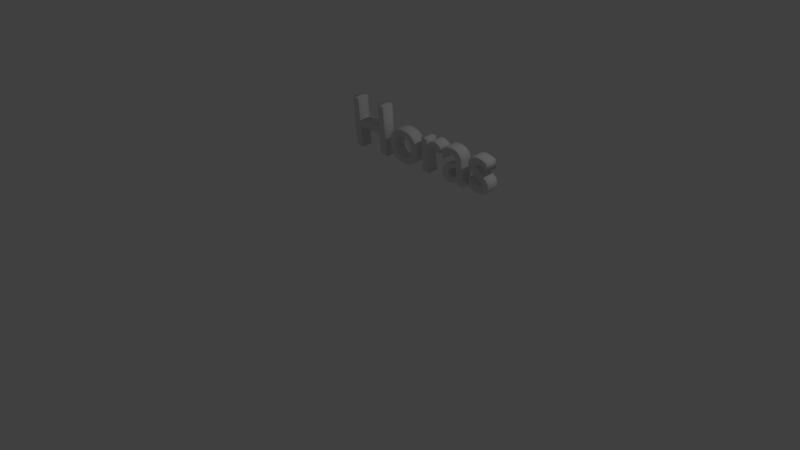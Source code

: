 # Source: Horas.blend  (saved by Blender 2.79.0; exported with 4.5.12 LTS)
import bpy
from mathutils import Matrix  # noqa: F401  (used for matrix-valued properties, if any)

bpy.ops.wm.read_factory_settings(use_empty=True)
scene = bpy.context.scene
scene.name = 'Scene'

# ---- collections
col_collection_1 = bpy.data.collections.new('Collection 1'); scene.collection.children.link(col_collection_1)

# ---- world
world_world = bpy.data.worlds.new('World'); scene.world = world_world
world_world.color = (0.05088, 0.05088, 0.05088)
world_world.use_sun_shadow = False
world_world.sun_shadow_jitter_overblur = 0.0
world_world.cycles.sampling_method = 'MANUAL'

# ---- cameras
cam_camera = bpy.data.cameras.new('Camera')
cam_camera.clip_end = 100.0
cam_camera.lens = 35.0
cam_camera.sensor_width = 32.0
cam_camera.sensor_height = 18.0
cam_camera.ortho_scale = 7.314
cam_camera.dof.focus_distance = 0.0
cam_camera.dof.aperture_fstop = 128.0

# ---- lights
light_lamp = bpy.data.lights.new('Lamp', 'POINT')
light_lamp.transmission_factor = 0.0
light_lamp.cutoff_distance = 30.0
light_lamp.energy = 100.0
light_lamp.shadow_buffer_clip_start = 1.001
light_lamp.shadow_soft_size = 0.1
light_lamp.shadow_maximum_resolution = 0.006
light_lamp.use_absolute_resolution = True

# ---- curves / text
txt_text = bpy.data.curves.new('Text', 'FONT')
txt_text.dimensions = '2D'
txt_text.body = 'Horas'
txt_text.use_path_clamp = True
txt_text.bevel_resolution = 0
txt_text.extrude = 0.075
txt_text.bevel_depth = 0.011

# ---- objects
ob_text = bpy.data.objects.new('Text', txt_text)
ob_lamp = bpy.data.objects.new('Lamp', light_lamp)
ob_camera = bpy.data.objects.new('Camera', cam_camera)

# ---- transforms, parenting, visibility, modifiers, constraints
ob_text.location = (-1.167, 0.8602, 1.0)
ob_text.rotation_euler = (1.652, -0.0, 0.0)
ob_text.lineart.crease_threshold = 0.0
ob_lamp.location = (4.076, 1.005, 5.904)
ob_lamp.rotation_euler = (0.6503, 0.05522, 1.866)
ob_lamp.lock_rotations_4d = False
ob_lamp.empty_display_type = 'ARROWS'
ob_lamp.color = (0.0, 0.0, 0.0, 0.0)
ob_lamp.lineart.crease_threshold = 0.0
ob_camera.location = (7.481, -6.508, 5.344)
ob_camera.rotation_euler = (1.109, 0.0, 0.8149)
ob_camera.lock_rotations_4d = False
ob_camera.empty_display_type = 'ARROWS'
ob_camera.color = (0.0, 0.0, 0.0, 0.0)
ob_camera.display_type = 'WIRE'
ob_camera.lineart.crease_threshold = 0.0

# ---- collection membership
col_collection_1.objects.link(ob_text)
col_collection_1.objects.link(ob_lamp)
col_collection_1.objects.link(ob_camera)

# ---- scene / render settings (as saved in the file)
scene.camera = ob_camera
scene.frame_start = 1; scene.frame_end = 250; scene.frame_set(1)
scene.render.engine = 'BLENDER_EEVEE_NEXT'
scene.render.resolution_percentage = 50
scene.render.dither_intensity = 0.0
scene.cycles.use_denoising = False
scene.cycles.samples = 128
scene.cycles.sampling_pattern = 'TABULATED_SOBOL'
scene.cycles.use_adaptive_sampling = False
scene.cycles.use_light_tree = False
scene.cycles.blur_glossy = 0.0
scene.cycles.sample_clamp_indirect = 0.0
scene.view_settings.view_transform = 'Standard'
bpy.context.view_layer.update()
